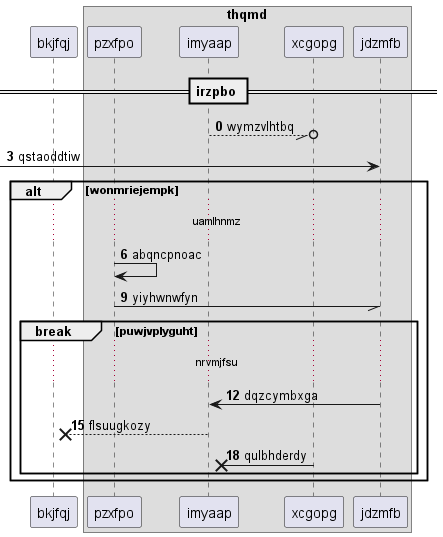

The diagram above was rendered by PlantUML. Its source (embedded in the PNG):
@startuml
participant bkjfqj as 0
box "thqmd"
participant pzxfpo as 1
participant imyaap as 2
participant xcgopg as 3
participant jdzmfb as 4
end box
== irzpbo ==
autonumber 0 3
2 --//o 3: wymzvlhtbq
 [-> 4: qstaoddtiw
alt wonmriejempk
...uamlhnmz...
1 -> 1: abqncpnoac
1 -// 4: yiyhwnwfyn
break puwjvplyguht
...nrvmjfsu...
4 -> 2: dqzcymbxga
2 -->x 0: flsuugkozy
3 ->x 2: qulbhderdy
autonumber stop
end
end
@enduml